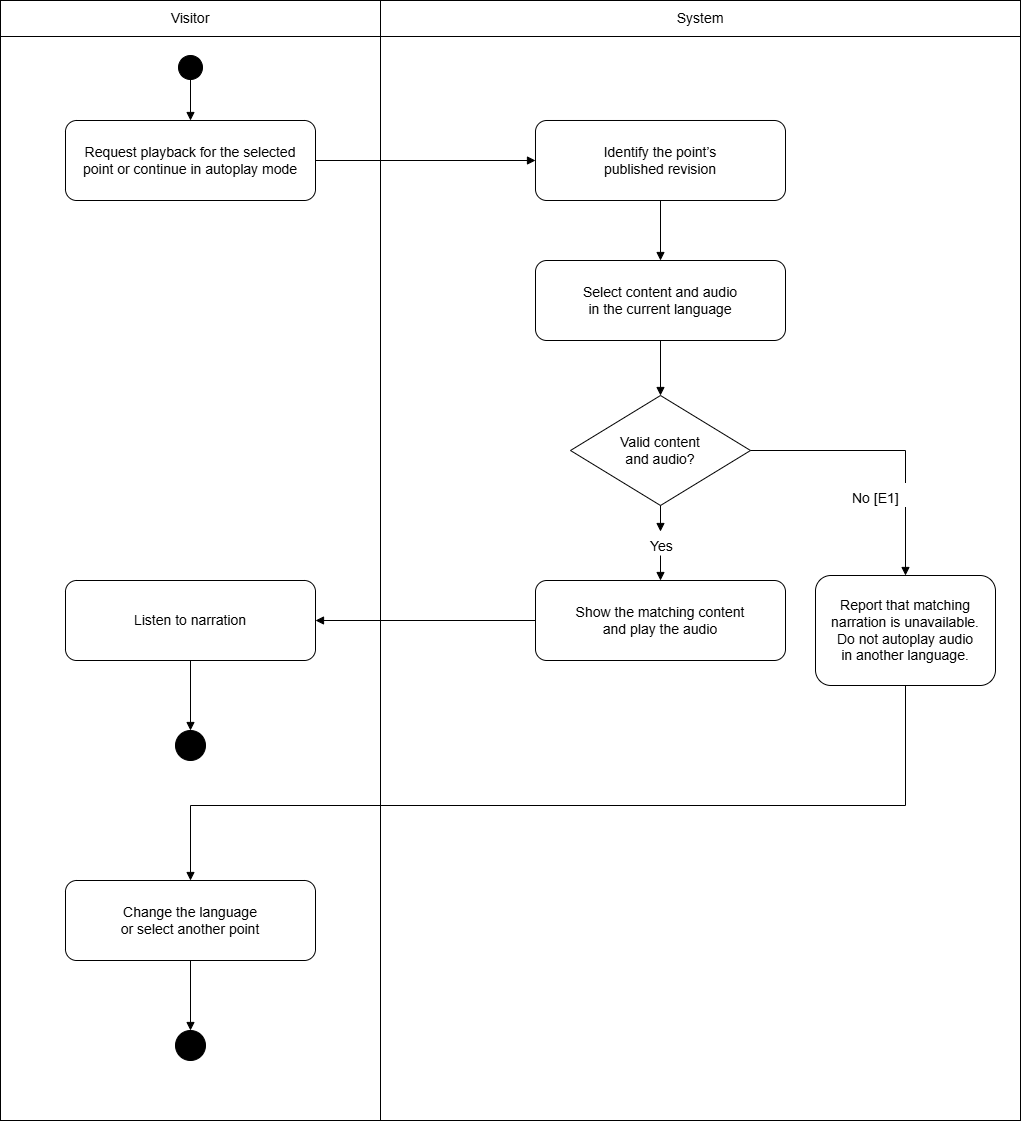

The diagram above was exported from draw.io. Its source (the exported page's mxGraphModel, read from the mxfile embedded in the PNG):
<mxGraphModel dx="2054" dy="1137" grid="1" gridSize="10" guides="1" tooltips="1" connect="1" arrows="1" fold="1" page="1" pageScale="1" pageWidth="1060" pageHeight="1200" background="#FFFFFF" math="0" shadow="0">
  <root>
    <mxCell id="0" />
    <mxCell id="1" parent="0" />
    <mxCell id="lane1" parent="1" style="whiteSpace=wrap;html=0;fillColor=#FFFFFF;strokeColor=#000000;fontColor=#000000;fontSize=14;rounded=0;" value="" vertex="1">
      <mxGeometry height="1120" width="380" x="20" y="60" as="geometry" />
    </mxCell>
    <mxCell id="lane2" parent="1" style="whiteSpace=wrap;html=0;fillColor=#FFFFFF;strokeColor=#000000;fontColor=#000000;fontSize=14;rounded=0;" value="" vertex="1">
      <mxGeometry height="1120" width="640" x="400" y="60" as="geometry" />
    </mxCell>
    <mxCell id="head1" parent="1" style="whiteSpace=wrap;html=0;fillColor=#FFFFFF;strokeColor=#000000;fontColor=#000000;fontSize=14;rounded=0;" value="Visitor" vertex="1">
      <mxGeometry height="36" width="380" x="20" y="60" as="geometry" />
    </mxCell>
    <mxCell id="head2" parent="1" style="whiteSpace=wrap;html=0;fillColor=#FFFFFF;strokeColor=#000000;fontColor=#000000;fontSize=14;rounded=0;" value="System" vertex="1">
      <mxGeometry height="36" width="640" x="400" y="60" as="geometry" />
    </mxCell>
    <mxCell id="start" parent="1" style="whiteSpace=wrap;html=0;fillColor=#FFFFFF;strokeColor=#000000;fontColor=#000000;fontSize=14;ellipse;fillColor=#000000;" value="" vertex="1">
      <mxGeometry height="24" width="24" x="198" y="115" as="geometry" />
    </mxCell>
    <mxCell id="request" parent="1" style="whiteSpace=wrap;html=0;fillColor=#FFFFFF;strokeColor=#000000;fontColor=#000000;fontSize=14;rounded=1;arcSize=14;" value="Request playback for the selected&#10;point or continue in autoplay mode" vertex="1">
      <mxGeometry height="80" width="250" x="85" y="180" as="geometry" />
    </mxCell>
    <mxCell id="revision" parent="1" style="whiteSpace=wrap;html=0;fillColor=#FFFFFF;strokeColor=#000000;fontColor=#000000;fontSize=14;rounded=1;arcSize=14;" value="Identify the point’s&#10;published revision" vertex="1">
      <mxGeometry height="80" width="250" x="555" y="180" as="geometry" />
    </mxCell>
    <mxCell id="pick" parent="1" style="whiteSpace=wrap;html=0;fillColor=#FFFFFF;strokeColor=#000000;fontColor=#000000;fontSize=14;rounded=1;arcSize=14;" value="Select content and audio&#10;in the current language" vertex="1">
      <mxGeometry height="80" width="250" x="555" y="320" as="geometry" />
    </mxCell>
    <mxCell id="valid" parent="1" style="whiteSpace=wrap;html=0;fillColor=#FFFFFF;strokeColor=#000000;fontColor=#000000;fontSize=14;rhombus;" value="Valid content&#10;and audio?" vertex="1">
      <mxGeometry height="110" width="180" x="590" y="455" as="geometry" />
    </mxCell>
    <mxCell id="play" parent="1" style="whiteSpace=wrap;html=0;fillColor=#FFFFFF;strokeColor=#000000;fontColor=#000000;fontSize=14;rounded=1;arcSize=14;" value="Show the matching content&#10;and play the audio" vertex="1">
      <mxGeometry height="80" width="250" x="555" y="640" as="geometry" />
    </mxCell>
    <mxCell id="listen" parent="1" style="whiteSpace=wrap;html=0;fillColor=#FFFFFF;strokeColor=#000000;fontColor=#000000;fontSize=14;rounded=1;arcSize=14;" value="Listen to narration" vertex="1">
      <mxGeometry height="80" width="250" x="85" y="640" as="geometry" />
    </mxCell>
    <mxCell id="end" parent="1" style="whiteSpace=wrap;html=0;fillColor=#FFFFFF;strokeColor=#000000;fontColor=#000000;fontSize=14;ellipse;shape=doubleEllipse;fillColor=#000000;" value="" vertex="1">
      <mxGeometry height="30" width="30" x="195" y="790" as="geometry" />
    </mxCell>
    <mxCell id="notice" parent="1" style="whiteSpace=wrap;html=0;fillColor=#FFFFFF;strokeColor=#000000;fontColor=#000000;fontSize=14;rounded=1;arcSize=14;" value="Report that matching&#10;narration is unavailable.&#10;Do not autoplay audio&#10;in another language." vertex="1">
      <mxGeometry height="110" width="180" x="835" y="635" as="geometry" />
    </mxCell>
    <mxCell id="choice" parent="1" style="whiteSpace=wrap;html=0;fillColor=#FFFFFF;strokeColor=#000000;fontColor=#000000;fontSize=14;rounded=1;arcSize=14;" value="Change the language&#10;or select another point" vertex="1">
      <mxGeometry height="80" width="250" x="85" y="940" as="geometry" />
    </mxCell>
    <mxCell id="endE" parent="1" style="whiteSpace=wrap;html=0;fillColor=#FFFFFF;strokeColor=#000000;fontColor=#000000;fontSize=14;ellipse;shape=doubleEllipse;fillColor=#000000;" value="" vertex="1">
      <mxGeometry height="30" width="30" x="195" y="1090" as="geometry" />
    </mxCell>
    <mxCell id="e1" edge="1" parent="1" source="start" style="edgeStyle=none;rounded=0;html=0;endArrow=block;endFill=1;strokeColor=#000000;fontColor=#000000;fontSize=14;labelBackgroundColor=#FFFFFF;exitX=0.5;exitY=1.0;exitDx=0;exitDy=0;entryX=0.5;entryY=0.0;entryDx=0;entryDy=0;" target="request" value="">
      <mxGeometry relative="1" as="geometry">
        <Array as="points" />
      </mxGeometry>
    </mxCell>
    <mxCell id="e2" edge="1" parent="1" source="request" style="edgeStyle=none;rounded=0;html=0;endArrow=block;endFill=1;strokeColor=#000000;fontColor=#000000;fontSize=14;labelBackgroundColor=#FFFFFF;exitX=1.0;exitY=0.5;exitDx=0;exitDy=0;entryX=0.0;entryY=0.5;entryDx=0;entryDy=0;" target="revision" value="">
      <mxGeometry relative="1" as="geometry">
        <Array as="points" />
      </mxGeometry>
    </mxCell>
    <mxCell id="e3" edge="1" parent="1" source="revision" style="edgeStyle=none;rounded=0;html=0;endArrow=block;endFill=1;strokeColor=#000000;fontColor=#000000;fontSize=14;labelBackgroundColor=#FFFFFF;exitX=0.5;exitY=1.0;exitDx=0;exitDy=0;entryX=0.5;entryY=0.0;entryDx=0;entryDy=0;" target="pick" value="">
      <mxGeometry relative="1" as="geometry">
        <Array as="points" />
      </mxGeometry>
    </mxCell>
    <mxCell id="e4" edge="1" parent="1" source="pick" style="edgeStyle=none;rounded=0;html=0;endArrow=block;endFill=1;strokeColor=#000000;fontColor=#000000;fontSize=14;labelBackgroundColor=#FFFFFF;exitX=0.5;exitY=1.0;exitDx=0;exitDy=0;entryX=0.5;entryY=0.0;entryDx=0;entryDy=0;" target="valid" value="">
      <mxGeometry relative="1" as="geometry">
        <Array as="points" />
      </mxGeometry>
    </mxCell>
    <mxCell id="e5" edge="1" parent="1" source="e5label" style="edgeStyle=none;rounded=0;html=0;endArrow=block;endFill=1;strokeColor=#000000;fontColor=#000000;fontSize=14;labelBackgroundColor=#FFFFFF;exitX=0.5;exitY=1.0;exitDx=0;exitDy=0;entryX=0.5;entryY=0.0;entryDx=0;entryDy=0;" target="play" value="">
      <mxGeometry relative="1" as="geometry">
        <Array as="points" />
      </mxGeometry>
    </mxCell>
    <mxCell id="e6" edge="1" parent="1" source="play" style="edgeStyle=none;rounded=0;html=0;endArrow=block;endFill=1;strokeColor=#000000;fontColor=#000000;fontSize=14;labelBackgroundColor=#FFFFFF;exitX=0.0;exitY=0.5;exitDx=0;exitDy=0;entryX=1.0;entryY=0.5;entryDx=0;entryDy=0;" target="listen" value="">
      <mxGeometry relative="1" as="geometry">
        <Array as="points" />
      </mxGeometry>
    </mxCell>
    <mxCell id="e7" edge="1" parent="1" source="listen" style="edgeStyle=none;rounded=0;html=0;endArrow=block;endFill=1;strokeColor=#000000;fontColor=#000000;fontSize=14;labelBackgroundColor=#FFFFFF;exitX=0.5;exitY=1.0;exitDx=0;exitDy=0;entryX=0.5;entryY=0.0;entryDx=0;entryDy=0;" target="end" value="">
      <mxGeometry relative="1" as="geometry">
        <Array as="points" />
      </mxGeometry>
    </mxCell>
    <mxCell id="e8" edge="1" parent="1" source="valid" style="edgeStyle=none;rounded=0;html=0;endArrow=block;endFill=1;strokeColor=#000000;fontColor=#000000;fontSize=14;labelBackgroundColor=#FFFFFF;exitX=1.0;exitY=0.5;exitDx=0;exitDy=0;entryX=0.5;entryY=0.0;entryDx=0;entryDy=0;" target="notice" value="">
      <mxGeometry relative="1" as="geometry">
        <Array as="points">
          <mxPoint x="925" y="510" />
        </Array>
      </mxGeometry>
    </mxCell>
    <mxCell id="e8label" parent="1" style="text;html=0;whiteSpace=wrap;fillColor=#FFFFFF;strokeColor=none;fontSize=14;" value="No [E1]" vertex="1">
      <mxGeometry height="24" width="110" x="870" y="543" as="geometry" />
    </mxCell>
    <mxCell id="e9" edge="1" parent="1" source="notice" style="edgeStyle=none;rounded=0;html=0;endArrow=block;endFill=1;strokeColor=#000000;fontColor=#000000;fontSize=14;labelBackgroundColor=#FFFFFF;exitX=0.5;exitY=1.0;exitDx=0;exitDy=0;entryX=0.5;entryY=0.0;entryDx=0;entryDy=0;" target="choice" value="">
      <mxGeometry relative="1" as="geometry">
        <Array as="points">
          <mxPoint x="925" y="865" />
          <mxPoint x="210" y="865" />
        </Array>
      </mxGeometry>
    </mxCell>
    <mxCell id="e10" edge="1" parent="1" source="choice" style="edgeStyle=none;rounded=0;html=0;endArrow=block;endFill=1;strokeColor=#000000;fontColor=#000000;fontSize=14;labelBackgroundColor=#FFFFFF;exitX=0.5;exitY=1.0;exitDx=0;exitDy=0;entryX=0.5;entryY=0.0;entryDx=0;entryDy=0;" target="endE" value="">
      <mxGeometry relative="1" as="geometry">
        <Array as="points" />
      </mxGeometry>
    </mxCell>
    <mxCell id="cm50e-Mi6-0PySK7WWkl-2" edge="1" parent="1" source="valid" style="edgeStyle=none;rounded=0;html=0;endArrow=block;endFill=1;strokeColor=#000000;fontColor=#000000;fontSize=14;labelBackgroundColor=#FFFFFF;exitX=0.5;exitY=1.0;exitDx=0;exitDy=0;entryX=0.5;entryY=0.0;entryDx=0;entryDy=0;" target="e5label" value="">
      <mxGeometry relative="1" as="geometry">
        <Array as="points" />
        <mxPoint x="680" y="565" as="sourcePoint" />
        <mxPoint x="680" y="640" as="targetPoint" />
      </mxGeometry>
    </mxCell>
    <mxCell id="e5label" parent="1" style="text;html=0;whiteSpace=wrap;fillColor=#FFFFFF;strokeColor=none;fontSize=14;" value="Yes" vertex="1">
      <mxGeometry height="24" width="24" x="668" y="591" as="geometry" />
    </mxCell>
  </root>
</mxGraphModel>